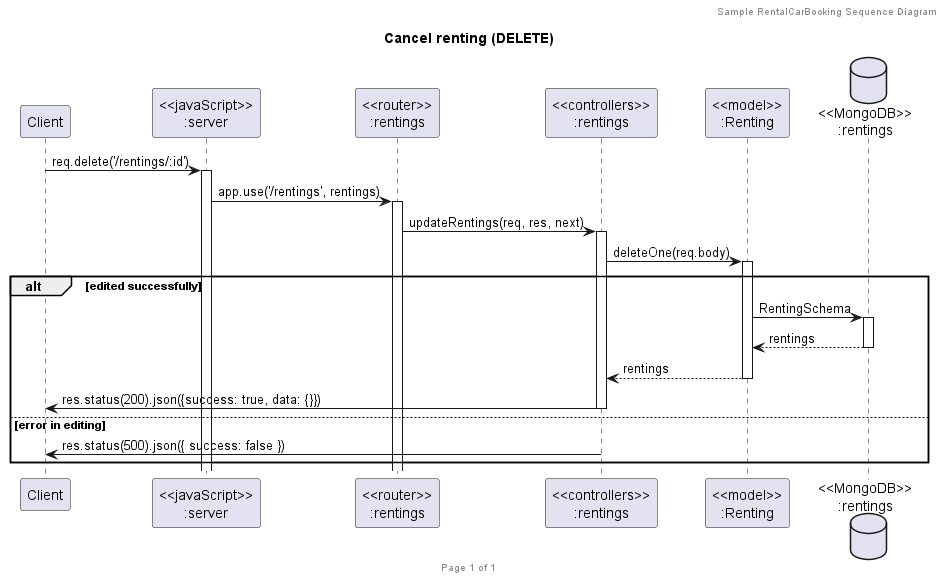

The diagram above was rendered by PlantUML. Its source (embedded in the PNG):
@startuml Delete Rentings (DELETE)

header Sample RentalCarBooking Sequence Diagram
footer Page %page% of %lastpage%
title "Cancel renting (DELETE)"

participant "Client" as client
participant "<<javaScript>>\n:server" as server
participant "<<router>>\n:rentings" as routerRenting
participant "<<controllers>>\n:rentings" as controllersRenting
participant "<<model>>\n:Renting" as modelRenting
database "<<MongoDB>>\n:rentings" as CarProviderDatabase


client->server ++:req.delete('/rentings/:id')
server->routerRenting ++:app.use('/rentings', rentings)
routerRenting -> controllersRenting ++: updateRentings(req, res, next)
controllersRenting->modelRenting ++: deleteOne(req.body)

alt edited successfully
 modelRenting ->CarProviderDatabase ++: RentingSchema
  CarProviderDatabase --> modelRenting --: rentings
  controllersRenting <-- modelRenting --: rentings
  controllersRenting->client --: res.status(200).json({success: true, data: {}})
else error in editing
  controllersRenting->client --: res.status(500).json({ success: false })
end
@enduml